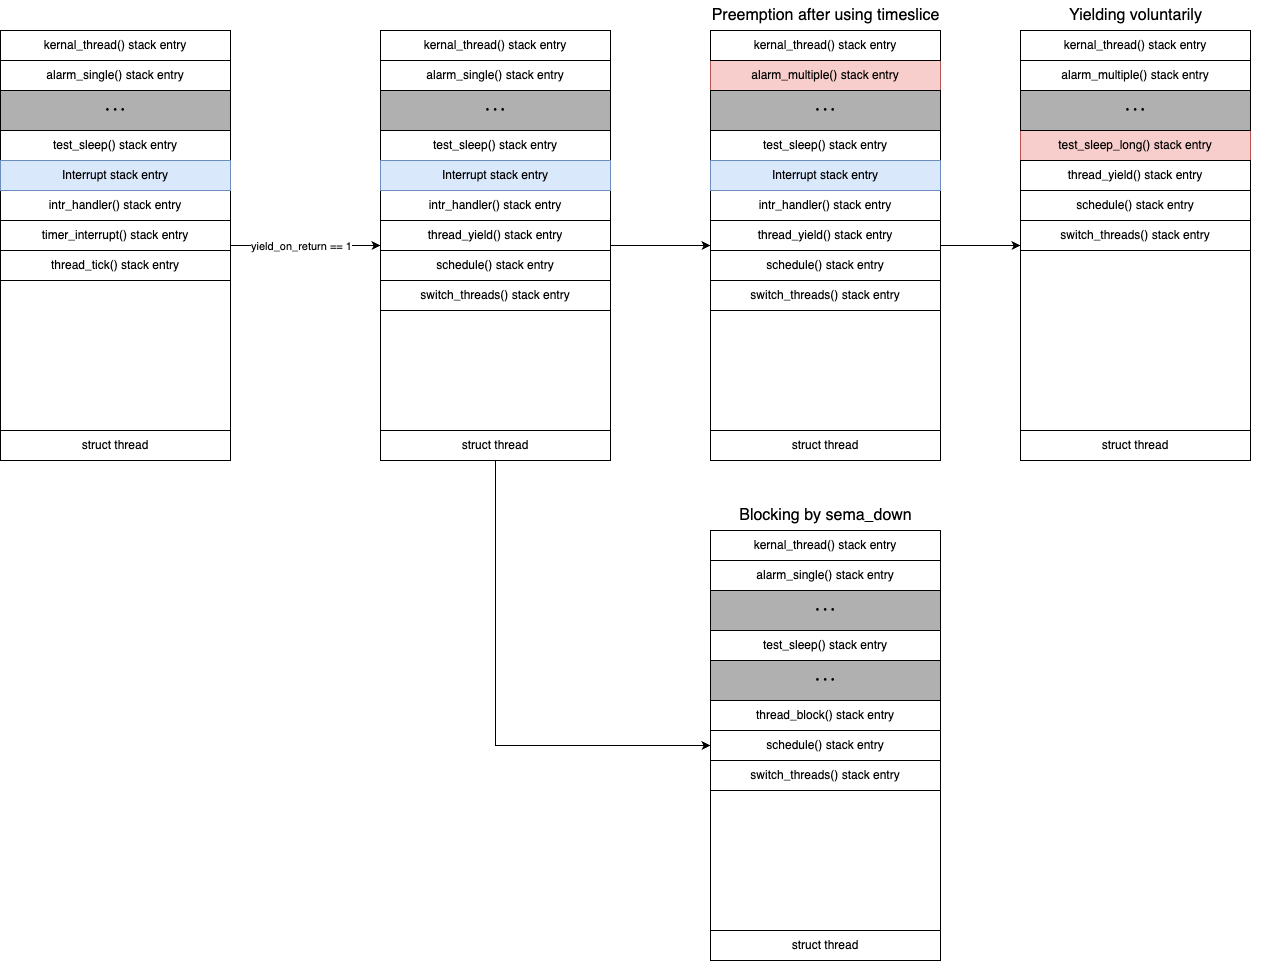

The diagram above was exported from draw.io. Its source (the exported page's mxGraphModel, read from the mxfile embedded in the PNG):
<mxGraphModel dx="1434" dy="1759" grid="1" gridSize="10" guides="1" tooltips="1" connect="1" arrows="1" fold="1" page="1" pageScale="1" pageWidth="850" pageHeight="1100" math="0" shadow="0">
  <root>
    <mxCell id="0" />
    <mxCell id="1" parent="0" />
    <mxCell id="iRQxmeQlZ9ij425hdhVs-21" value="" style="endArrow=classic;html=1;rounded=0;exitX=1;exitY=0.5;exitDx=0;exitDy=0;entryX=0;entryY=0.5;entryDx=0;entryDy=0;" edge="1" parent="1" source="iRQxmeQlZ9ij425hdhVs-2" target="iRQxmeQlZ9ij425hdhVs-58">
      <mxGeometry width="50" height="50" relative="1" as="geometry">
        <mxPoint x="370" y="360" as="sourcePoint" />
        <mxPoint x="500" y="345" as="targetPoint" />
      </mxGeometry>
    </mxCell>
    <mxCell id="iRQxmeQlZ9ij425hdhVs-22" value="yield_on_return == 1" style="edgeLabel;html=1;align=center;verticalAlign=middle;resizable=0;points=[];" vertex="1" connectable="0" parent="iRQxmeQlZ9ij425hdhVs-21">
      <mxGeometry x="0.1625" y="1" relative="1" as="geometry">
        <mxPoint x="-17" y="1" as="offset" />
      </mxGeometry>
    </mxCell>
    <mxCell id="iRQxmeQlZ9ij425hdhVs-56" value="" style="group" vertex="1" connectable="0" parent="1">
      <mxGeometry x="110" y="130" width="230" height="430" as="geometry" />
    </mxCell>
    <mxCell id="iRQxmeQlZ9ij425hdhVs-2" value="" style="rounded=0;whiteSpace=wrap;html=1;" vertex="1" parent="iRQxmeQlZ9ij425hdhVs-56">
      <mxGeometry width="230" height="430" as="geometry" />
    </mxCell>
    <mxCell id="iRQxmeQlZ9ij425hdhVs-3" value="&lt;p style=&quot;line-height: 160%;&quot;&gt;struct thread&lt;/p&gt;" style="rounded=0;whiteSpace=wrap;html=1;" vertex="1" parent="iRQxmeQlZ9ij425hdhVs-56">
      <mxGeometry y="400" width="230" height="30" as="geometry" />
    </mxCell>
    <mxCell id="iRQxmeQlZ9ij425hdhVs-4" value="test_sleep() stack entry" style="rounded=0;whiteSpace=wrap;html=1;" vertex="1" parent="iRQxmeQlZ9ij425hdhVs-56">
      <mxGeometry y="100" width="230" height="30" as="geometry" />
    </mxCell>
    <mxCell id="iRQxmeQlZ9ij425hdhVs-5" value="" style="edgeStyle=orthogonalEdgeStyle;rounded=0;orthogonalLoop=1;jettySize=auto;html=1;" edge="1" parent="iRQxmeQlZ9ij425hdhVs-56" source="iRQxmeQlZ9ij425hdhVs-6" target="iRQxmeQlZ9ij425hdhVs-4">
      <mxGeometry relative="1" as="geometry" />
    </mxCell>
    <mxCell id="iRQxmeQlZ9ij425hdhVs-6" value="alarm_single() stack entry" style="rounded=0;whiteSpace=wrap;html=1;" vertex="1" parent="iRQxmeQlZ9ij425hdhVs-56">
      <mxGeometry y="30" width="230" height="30" as="geometry" />
    </mxCell>
    <mxCell id="iRQxmeQlZ9ij425hdhVs-7" value="kernal_thread() stack entry" style="rounded=0;whiteSpace=wrap;html=1;" vertex="1" parent="iRQxmeQlZ9ij425hdhVs-56">
      <mxGeometry width="230" height="30" as="geometry" />
    </mxCell>
    <mxCell id="iRQxmeQlZ9ij425hdhVs-8" value="• • •" style="rounded=0;whiteSpace=wrap;html=1;strokeColor=#000000;fillColor=#B0B0B0;" vertex="1" parent="iRQxmeQlZ9ij425hdhVs-56">
      <mxGeometry y="60" width="230" height="40" as="geometry" />
    </mxCell>
    <mxCell id="iRQxmeQlZ9ij425hdhVs-13" value="&lt;p style=&quot;line-height: 160%;&quot;&gt;timer_interrupt() stack entry&lt;/p&gt;" style="rounded=0;whiteSpace=wrap;html=1;" vertex="1" parent="iRQxmeQlZ9ij425hdhVs-56">
      <mxGeometry y="190" width="230" height="30" as="geometry" />
    </mxCell>
    <mxCell id="iRQxmeQlZ9ij425hdhVs-14" value="&lt;p style=&quot;line-height: 160%;&quot;&gt;intr_handler() stack entry&lt;/p&gt;" style="rounded=0;whiteSpace=wrap;html=1;" vertex="1" parent="iRQxmeQlZ9ij425hdhVs-56">
      <mxGeometry y="160" width="230" height="30" as="geometry" />
    </mxCell>
    <mxCell id="iRQxmeQlZ9ij425hdhVs-15" value="&lt;p style=&quot;line-height: 160%;&quot;&gt;Interrupt stack entry&lt;/p&gt;" style="rounded=0;whiteSpace=wrap;html=1;fillColor=#dae8fc;strokeColor=#6c8ebf;" vertex="1" parent="iRQxmeQlZ9ij425hdhVs-56">
      <mxGeometry y="130" width="230" height="30" as="geometry" />
    </mxCell>
    <mxCell id="iRQxmeQlZ9ij425hdhVs-19" value="&lt;p style=&quot;line-height: 160%;&quot;&gt;thread_tick() stack entry&lt;/p&gt;" style="rounded=0;whiteSpace=wrap;html=1;" vertex="1" parent="iRQxmeQlZ9ij425hdhVs-56">
      <mxGeometry y="220" width="230" height="30" as="geometry" />
    </mxCell>
    <mxCell id="iRQxmeQlZ9ij425hdhVs-57" value="" style="group" vertex="1" connectable="0" parent="1">
      <mxGeometry x="490" y="130" width="230" height="430" as="geometry" />
    </mxCell>
    <mxCell id="iRQxmeQlZ9ij425hdhVs-58" value="" style="rounded=0;whiteSpace=wrap;html=1;" vertex="1" parent="iRQxmeQlZ9ij425hdhVs-57">
      <mxGeometry width="230" height="430" as="geometry" />
    </mxCell>
    <mxCell id="iRQxmeQlZ9ij425hdhVs-60" value="test_sleep() stack entry" style="rounded=0;whiteSpace=wrap;html=1;" vertex="1" parent="iRQxmeQlZ9ij425hdhVs-57">
      <mxGeometry y="100" width="230" height="30" as="geometry" />
    </mxCell>
    <mxCell id="iRQxmeQlZ9ij425hdhVs-61" value="" style="edgeStyle=orthogonalEdgeStyle;rounded=0;orthogonalLoop=1;jettySize=auto;html=1;" edge="1" parent="iRQxmeQlZ9ij425hdhVs-57" source="iRQxmeQlZ9ij425hdhVs-62" target="iRQxmeQlZ9ij425hdhVs-60">
      <mxGeometry relative="1" as="geometry" />
    </mxCell>
    <mxCell id="iRQxmeQlZ9ij425hdhVs-62" value="alarm_single() stack entry" style="rounded=0;whiteSpace=wrap;html=1;" vertex="1" parent="iRQxmeQlZ9ij425hdhVs-57">
      <mxGeometry y="30" width="230" height="30" as="geometry" />
    </mxCell>
    <mxCell id="iRQxmeQlZ9ij425hdhVs-63" value="kernal_thread() stack entry" style="rounded=0;whiteSpace=wrap;html=1;" vertex="1" parent="iRQxmeQlZ9ij425hdhVs-57">
      <mxGeometry width="230" height="30" as="geometry" />
    </mxCell>
    <mxCell id="iRQxmeQlZ9ij425hdhVs-64" value="• • •" style="rounded=0;whiteSpace=wrap;html=1;strokeColor=#000000;fillColor=#B0B0B0;" vertex="1" parent="iRQxmeQlZ9ij425hdhVs-57">
      <mxGeometry y="60" width="230" height="40" as="geometry" />
    </mxCell>
    <mxCell id="iRQxmeQlZ9ij425hdhVs-65" value="&lt;p style=&quot;line-height: 160%;&quot;&gt;thread_yield() stack entry&lt;/p&gt;" style="rounded=0;whiteSpace=wrap;html=1;" vertex="1" parent="iRQxmeQlZ9ij425hdhVs-57">
      <mxGeometry y="190" width="230" height="30" as="geometry" />
    </mxCell>
    <mxCell id="iRQxmeQlZ9ij425hdhVs-66" value="&lt;p style=&quot;line-height: 160%;&quot;&gt;intr_handler() stack entry&lt;br&gt;&lt;/p&gt;" style="rounded=0;whiteSpace=wrap;html=1;" vertex="1" parent="iRQxmeQlZ9ij425hdhVs-57">
      <mxGeometry y="160" width="230" height="30" as="geometry" />
    </mxCell>
    <mxCell id="iRQxmeQlZ9ij425hdhVs-67" value="&lt;p style=&quot;line-height: 160%;&quot;&gt;Interrupt stack entry&lt;/p&gt;" style="rounded=0;whiteSpace=wrap;html=1;fillColor=#dae8fc;strokeColor=#6c8ebf;" vertex="1" parent="iRQxmeQlZ9ij425hdhVs-57">
      <mxGeometry y="130" width="230" height="30" as="geometry" />
    </mxCell>
    <mxCell id="iRQxmeQlZ9ij425hdhVs-68" value="&lt;p style=&quot;line-height: 160%;&quot;&gt;schedule() stack entry&lt;/p&gt;" style="rounded=0;whiteSpace=wrap;html=1;" vertex="1" parent="iRQxmeQlZ9ij425hdhVs-57">
      <mxGeometry y="220" width="230" height="30" as="geometry" />
    </mxCell>
    <mxCell id="iRQxmeQlZ9ij425hdhVs-105" value="&lt;p style=&quot;line-height: 160%;&quot;&gt;switch_threads() stack entry&lt;/p&gt;" style="rounded=0;whiteSpace=wrap;html=1;" vertex="1" parent="iRQxmeQlZ9ij425hdhVs-57">
      <mxGeometry y="250" width="230" height="30" as="geometry" />
    </mxCell>
    <mxCell id="iRQxmeQlZ9ij425hdhVs-59" value="&lt;p style=&quot;line-height: 160%;&quot;&gt;struct thread&lt;/p&gt;" style="rounded=0;whiteSpace=wrap;html=1;" vertex="1" parent="iRQxmeQlZ9ij425hdhVs-57">
      <mxGeometry y="400" width="230" height="30" as="geometry" />
    </mxCell>
    <mxCell id="iRQxmeQlZ9ij425hdhVs-69" value="" style="group" vertex="1" connectable="0" parent="1">
      <mxGeometry x="1130" y="130" width="230" height="430" as="geometry" />
    </mxCell>
    <mxCell id="iRQxmeQlZ9ij425hdhVs-70" value="" style="rounded=0;whiteSpace=wrap;html=1;" vertex="1" parent="iRQxmeQlZ9ij425hdhVs-69">
      <mxGeometry width="230" height="430" as="geometry" />
    </mxCell>
    <mxCell id="iRQxmeQlZ9ij425hdhVs-71" value="&lt;p style=&quot;line-height: 160%;&quot;&gt;struct thread&lt;/p&gt;" style="rounded=0;whiteSpace=wrap;html=1;" vertex="1" parent="iRQxmeQlZ9ij425hdhVs-69">
      <mxGeometry y="400" width="230" height="30" as="geometry" />
    </mxCell>
    <mxCell id="iRQxmeQlZ9ij425hdhVs-72" value="test_sleep_long() stack entry" style="rounded=0;whiteSpace=wrap;html=1;fillColor=#f8cecc;strokeColor=#b85450;" vertex="1" parent="iRQxmeQlZ9ij425hdhVs-69">
      <mxGeometry y="100" width="230" height="30" as="geometry" />
    </mxCell>
    <mxCell id="iRQxmeQlZ9ij425hdhVs-73" value="" style="edgeStyle=orthogonalEdgeStyle;rounded=0;orthogonalLoop=1;jettySize=auto;html=1;" edge="1" parent="iRQxmeQlZ9ij425hdhVs-69" source="iRQxmeQlZ9ij425hdhVs-74" target="iRQxmeQlZ9ij425hdhVs-72">
      <mxGeometry relative="1" as="geometry" />
    </mxCell>
    <mxCell id="iRQxmeQlZ9ij425hdhVs-74" value="alarm_multiple() stack entry" style="rounded=0;whiteSpace=wrap;html=1;" vertex="1" parent="iRQxmeQlZ9ij425hdhVs-69">
      <mxGeometry y="30" width="230" height="30" as="geometry" />
    </mxCell>
    <mxCell id="iRQxmeQlZ9ij425hdhVs-75" value="kernal_thread() stack entry" style="rounded=0;whiteSpace=wrap;html=1;" vertex="1" parent="iRQxmeQlZ9ij425hdhVs-69">
      <mxGeometry width="230" height="30" as="geometry" />
    </mxCell>
    <mxCell id="iRQxmeQlZ9ij425hdhVs-76" value="• • •" style="rounded=0;whiteSpace=wrap;html=1;strokeColor=#000000;fillColor=#B0B0B0;" vertex="1" parent="iRQxmeQlZ9ij425hdhVs-69">
      <mxGeometry y="60" width="230" height="40" as="geometry" />
    </mxCell>
    <mxCell id="iRQxmeQlZ9ij425hdhVs-77" value="&lt;p style=&quot;line-height: 160%;&quot;&gt;schedule() stack entry&lt;br&gt;&lt;/p&gt;" style="rounded=0;whiteSpace=wrap;html=1;" vertex="1" parent="iRQxmeQlZ9ij425hdhVs-69">
      <mxGeometry y="160" width="230" height="30" as="geometry" />
    </mxCell>
    <mxCell id="iRQxmeQlZ9ij425hdhVs-78" value="&lt;p style=&quot;line-height: 160%;&quot;&gt;thread_yield() stack entry&lt;br&gt;&lt;/p&gt;" style="rounded=0;whiteSpace=wrap;html=1;" vertex="1" parent="iRQxmeQlZ9ij425hdhVs-69">
      <mxGeometry y="130" width="230" height="30" as="geometry" />
    </mxCell>
    <mxCell id="iRQxmeQlZ9ij425hdhVs-80" value="&lt;p style=&quot;line-height: 160%;&quot;&gt;switch_threads() stack entry&lt;br&gt;&lt;/p&gt;" style="rounded=0;whiteSpace=wrap;html=1;" vertex="1" parent="iRQxmeQlZ9ij425hdhVs-69">
      <mxGeometry y="190" width="230" height="30" as="geometry" />
    </mxCell>
    <mxCell id="iRQxmeQlZ9ij425hdhVs-81" value="" style="group" vertex="1" connectable="0" parent="1">
      <mxGeometry x="820" y="130" width="230" height="430" as="geometry" />
    </mxCell>
    <mxCell id="iRQxmeQlZ9ij425hdhVs-82" value="" style="rounded=0;whiteSpace=wrap;html=1;" vertex="1" parent="iRQxmeQlZ9ij425hdhVs-81">
      <mxGeometry width="230" height="430" as="geometry" />
    </mxCell>
    <mxCell id="iRQxmeQlZ9ij425hdhVs-83" value="&lt;p style=&quot;line-height: 160%;&quot;&gt;struct thread&lt;/p&gt;" style="rounded=0;whiteSpace=wrap;html=1;" vertex="1" parent="iRQxmeQlZ9ij425hdhVs-81">
      <mxGeometry y="400" width="230" height="30" as="geometry" />
    </mxCell>
    <mxCell id="iRQxmeQlZ9ij425hdhVs-84" value="test_sleep() stack entry" style="rounded=0;whiteSpace=wrap;html=1;" vertex="1" parent="iRQxmeQlZ9ij425hdhVs-81">
      <mxGeometry y="100" width="230" height="30" as="geometry" />
    </mxCell>
    <mxCell id="iRQxmeQlZ9ij425hdhVs-85" value="" style="edgeStyle=orthogonalEdgeStyle;rounded=0;orthogonalLoop=1;jettySize=auto;html=1;" edge="1" parent="iRQxmeQlZ9ij425hdhVs-81" source="iRQxmeQlZ9ij425hdhVs-86" target="iRQxmeQlZ9ij425hdhVs-84">
      <mxGeometry relative="1" as="geometry" />
    </mxCell>
    <mxCell id="iRQxmeQlZ9ij425hdhVs-86" value="alarm_multiple() stack entry" style="rounded=0;whiteSpace=wrap;html=1;fillColor=#f8cecc;strokeColor=#b85450;" vertex="1" parent="iRQxmeQlZ9ij425hdhVs-81">
      <mxGeometry y="30" width="230" height="30" as="geometry" />
    </mxCell>
    <mxCell id="iRQxmeQlZ9ij425hdhVs-87" value="kernal_thread() stack entry" style="rounded=0;whiteSpace=wrap;html=1;" vertex="1" parent="iRQxmeQlZ9ij425hdhVs-81">
      <mxGeometry width="230" height="30" as="geometry" />
    </mxCell>
    <mxCell id="iRQxmeQlZ9ij425hdhVs-88" value="• • •" style="rounded=0;whiteSpace=wrap;html=1;strokeColor=#000000;fillColor=#B0B0B0;" vertex="1" parent="iRQxmeQlZ9ij425hdhVs-81">
      <mxGeometry y="60" width="230" height="40" as="geometry" />
    </mxCell>
    <mxCell id="iRQxmeQlZ9ij425hdhVs-90" value="&lt;p style=&quot;line-height: 160%;&quot;&gt;intr_handler() stack entry&lt;br&gt;&lt;/p&gt;" style="rounded=0;whiteSpace=wrap;html=1;" vertex="1" parent="iRQxmeQlZ9ij425hdhVs-81">
      <mxGeometry y="160" width="230" height="30" as="geometry" />
    </mxCell>
    <mxCell id="iRQxmeQlZ9ij425hdhVs-91" value="&lt;p style=&quot;line-height: 160%;&quot;&gt;Interrupt stack entry&lt;/p&gt;" style="rounded=0;whiteSpace=wrap;html=1;fillColor=#dae8fc;strokeColor=#6c8ebf;" vertex="1" parent="iRQxmeQlZ9ij425hdhVs-81">
      <mxGeometry y="130" width="230" height="30" as="geometry" />
    </mxCell>
    <mxCell id="iRQxmeQlZ9ij425hdhVs-92" value="&lt;p style=&quot;line-height: 160%;&quot;&gt;schedule() stack entry&lt;br&gt;&lt;/p&gt;" style="rounded=0;whiteSpace=wrap;html=1;" vertex="1" parent="iRQxmeQlZ9ij425hdhVs-81">
      <mxGeometry y="220" width="230" height="30" as="geometry" />
    </mxCell>
    <mxCell id="iRQxmeQlZ9ij425hdhVs-119" value="&lt;p style=&quot;line-height: 160%;&quot;&gt;switch_threads() stack entry&lt;/p&gt;" style="rounded=0;whiteSpace=wrap;html=1;" vertex="1" parent="iRQxmeQlZ9ij425hdhVs-81">
      <mxGeometry y="250" width="230" height="30" as="geometry" />
    </mxCell>
    <mxCell id="iRQxmeQlZ9ij425hdhVs-89" value="&lt;p style=&quot;line-height: 160%;&quot;&gt;thread_yield() stack entry&lt;br&gt;&lt;/p&gt;" style="rounded=0;whiteSpace=wrap;html=1;" vertex="1" parent="iRQxmeQlZ9ij425hdhVs-81">
      <mxGeometry y="190" width="230" height="30" as="geometry" />
    </mxCell>
    <mxCell id="iRQxmeQlZ9ij425hdhVs-120" value="" style="group" vertex="1" connectable="0" parent="1">
      <mxGeometry x="820" y="630" width="230" height="430" as="geometry" />
    </mxCell>
    <mxCell id="iRQxmeQlZ9ij425hdhVs-121" value="" style="rounded=0;whiteSpace=wrap;html=1;" vertex="1" parent="iRQxmeQlZ9ij425hdhVs-120">
      <mxGeometry width="230" height="430" as="geometry" />
    </mxCell>
    <mxCell id="iRQxmeQlZ9ij425hdhVs-122" value="&lt;p style=&quot;line-height: 160%;&quot;&gt;struct thread&lt;/p&gt;" style="rounded=0;whiteSpace=wrap;html=1;" vertex="1" parent="iRQxmeQlZ9ij425hdhVs-120">
      <mxGeometry y="400" width="230" height="30" as="geometry" />
    </mxCell>
    <mxCell id="iRQxmeQlZ9ij425hdhVs-123" value="test_sleep() stack entry" style="rounded=0;whiteSpace=wrap;html=1;" vertex="1" parent="iRQxmeQlZ9ij425hdhVs-120">
      <mxGeometry y="100" width="230" height="30" as="geometry" />
    </mxCell>
    <mxCell id="iRQxmeQlZ9ij425hdhVs-124" value="" style="edgeStyle=orthogonalEdgeStyle;rounded=0;orthogonalLoop=1;jettySize=auto;html=1;" edge="1" parent="iRQxmeQlZ9ij425hdhVs-120" source="iRQxmeQlZ9ij425hdhVs-125" target="iRQxmeQlZ9ij425hdhVs-123">
      <mxGeometry relative="1" as="geometry" />
    </mxCell>
    <mxCell id="iRQxmeQlZ9ij425hdhVs-125" value="alarm_single() stack entry" style="rounded=0;whiteSpace=wrap;html=1;" vertex="1" parent="iRQxmeQlZ9ij425hdhVs-120">
      <mxGeometry y="30" width="230" height="30" as="geometry" />
    </mxCell>
    <mxCell id="iRQxmeQlZ9ij425hdhVs-126" value="kernal_thread() stack entry" style="rounded=0;whiteSpace=wrap;html=1;" vertex="1" parent="iRQxmeQlZ9ij425hdhVs-120">
      <mxGeometry width="230" height="30" as="geometry" />
    </mxCell>
    <mxCell id="iRQxmeQlZ9ij425hdhVs-127" value="• • •" style="rounded=0;whiteSpace=wrap;html=1;strokeColor=#000000;fillColor=#B0B0B0;" vertex="1" parent="iRQxmeQlZ9ij425hdhVs-120">
      <mxGeometry y="60" width="230" height="40" as="geometry" />
    </mxCell>
    <mxCell id="iRQxmeQlZ9ij425hdhVs-128" value="&lt;p style=&quot;line-height: 160%;&quot;&gt;thread_block() stack entry&lt;/p&gt;" style="rounded=0;whiteSpace=wrap;html=1;" vertex="1" parent="iRQxmeQlZ9ij425hdhVs-120">
      <mxGeometry y="170" width="230" height="30" as="geometry" />
    </mxCell>
    <mxCell id="iRQxmeQlZ9ij425hdhVs-131" value="&lt;p style=&quot;line-height: 160%;&quot;&gt;schedule() stack entry&lt;/p&gt;" style="rounded=0;whiteSpace=wrap;html=1;" vertex="1" parent="iRQxmeQlZ9ij425hdhVs-120">
      <mxGeometry y="200" width="230" height="30" as="geometry" />
    </mxCell>
    <mxCell id="iRQxmeQlZ9ij425hdhVs-132" value="&lt;p style=&quot;line-height: 160%;&quot;&gt;switch_threads() stack entry&lt;/p&gt;" style="rounded=0;whiteSpace=wrap;html=1;" vertex="1" parent="iRQxmeQlZ9ij425hdhVs-120">
      <mxGeometry y="230" width="230" height="30" as="geometry" />
    </mxCell>
    <mxCell id="iRQxmeQlZ9ij425hdhVs-133" value="• • •" style="rounded=0;whiteSpace=wrap;html=1;strokeColor=#000000;fillColor=#B0B0B0;" vertex="1" parent="iRQxmeQlZ9ij425hdhVs-120">
      <mxGeometry y="130" width="230" height="40" as="geometry" />
    </mxCell>
    <mxCell id="iRQxmeQlZ9ij425hdhVs-138" style="edgeStyle=orthogonalEdgeStyle;rounded=0;orthogonalLoop=1;jettySize=auto;html=1;exitX=0.5;exitY=1;exitDx=0;exitDy=0;entryX=0;entryY=0.5;entryDx=0;entryDy=0;" edge="1" parent="1" source="iRQxmeQlZ9ij425hdhVs-58" target="iRQxmeQlZ9ij425hdhVs-131">
      <mxGeometry relative="1" as="geometry" />
    </mxCell>
    <mxCell id="iRQxmeQlZ9ij425hdhVs-139" style="edgeStyle=orthogonalEdgeStyle;rounded=0;orthogonalLoop=1;jettySize=auto;html=1;exitX=1;exitY=0.5;exitDx=0;exitDy=0;entryX=0;entryY=0.5;entryDx=0;entryDy=0;" edge="1" parent="1" source="iRQxmeQlZ9ij425hdhVs-58" target="iRQxmeQlZ9ij425hdhVs-82">
      <mxGeometry relative="1" as="geometry">
        <mxPoint x="800" y="370" as="targetPoint" />
      </mxGeometry>
    </mxCell>
    <mxCell id="iRQxmeQlZ9ij425hdhVs-141" style="edgeStyle=orthogonalEdgeStyle;rounded=0;orthogonalLoop=1;jettySize=auto;html=1;exitX=1;exitY=0.5;exitDx=0;exitDy=0;" edge="1" parent="1" source="iRQxmeQlZ9ij425hdhVs-82" target="iRQxmeQlZ9ij425hdhVs-70">
      <mxGeometry relative="1" as="geometry" />
    </mxCell>
    <mxCell id="iRQxmeQlZ9ij425hdhVs-142" value="&lt;font style=&quot;font-size: 16px;&quot;&gt;Preemption after using timeslice&lt;/font&gt;" style="text;html=1;strokeColor=none;fillColor=none;align=center;verticalAlign=middle;whiteSpace=wrap;rounded=0;" vertex="1" parent="1">
      <mxGeometry x="807.5" y="100" width="255" height="30" as="geometry" />
    </mxCell>
    <mxCell id="iRQxmeQlZ9ij425hdhVs-143" value="&lt;span style=&quot;font-size: 16px;&quot;&gt;Yielding voluntarily&lt;/span&gt;" style="text;html=1;strokeColor=none;fillColor=none;align=center;verticalAlign=middle;whiteSpace=wrap;rounded=0;" vertex="1" parent="1">
      <mxGeometry x="1117.5" y="100" width="255" height="30" as="geometry" />
    </mxCell>
    <mxCell id="iRQxmeQlZ9ij425hdhVs-144" value="&lt;span style=&quot;font-size: 16px;&quot;&gt;Blocking by sema_down&lt;/span&gt;" style="text;html=1;strokeColor=none;fillColor=none;align=center;verticalAlign=middle;whiteSpace=wrap;rounded=0;" vertex="1" parent="1">
      <mxGeometry x="807.5" y="600" width="255" height="30" as="geometry" />
    </mxCell>
  </root>
</mxGraphModel>